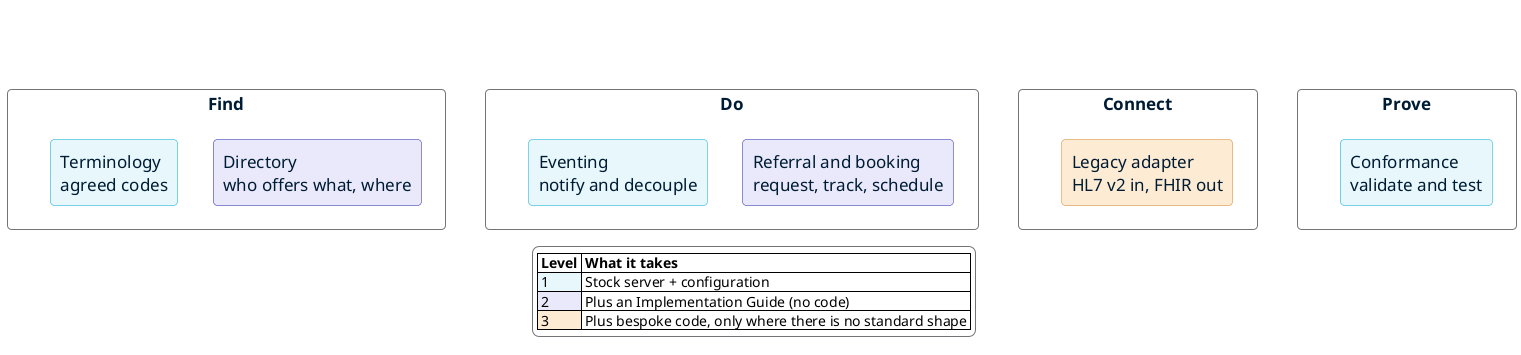

The diagram above was rendered by PlantUML. Its source (embedded in the PNG):
@startuml services-map
' Capability map: the service kinds an architect picks from, grouped by the question they answer.
' No arrows on purpose: six items in four groups, coloured by where the effort goes.
skinparam backgroundColor transparent
skinparam shadowing false
skinparam defaultFontName Calibri
skinparam defaultFontSize 17
skinparam rectangle {
  FontColor #001D34
  RoundCorner 8
}
skinparam legend {
  BackgroundColor #FFFFFF
  BorderColor #757579
}

rectangle "Find" as G1 #FFFFFF;line:757579 {
  rectangle "Directory\nwho offers what, where" as DIR #E8E9FA;line:1E22AA
  rectangle "Terminology\nagreed codes" as TX #E6F6FA;line:00A9CE
}
rectangle "Do" as G2 #FFFFFF;line:757579 {
  rectangle "Referral and booking\nrequest, track, schedule" as SRV #E8E9FA;line:1E22AA
  rectangle "Eventing\nnotify and decouple" as EVT #E6F6FA;line:00A9CE
}
rectangle "Connect" as G3 #FFFFFF;line:757579 {
  rectangle "Legacy adapter\nHL7 v2 in, FHIR out" as ADP #FDEBD3;line:D9822B
}
rectangle "Prove" as G4 #FFFFFF;line:757579 {
  rectangle "Conformance\nvalidate and test" as CON #E6F6FA;line:00A9CE
}
G1 -[hidden]right- G2
G2 -[hidden]right- G3
G3 -[hidden]right- G4

legend bottom
  |= Level |= What it takes |
  |<#E6F6FA> 1 | Stock server + configuration |
  |<#E8E9FA> 2 | Plus an Implementation Guide (no code) |
  |<#FDEBD3> 3 | Plus bespoke code, only where there is no standard shape |
endlegend
@enduml